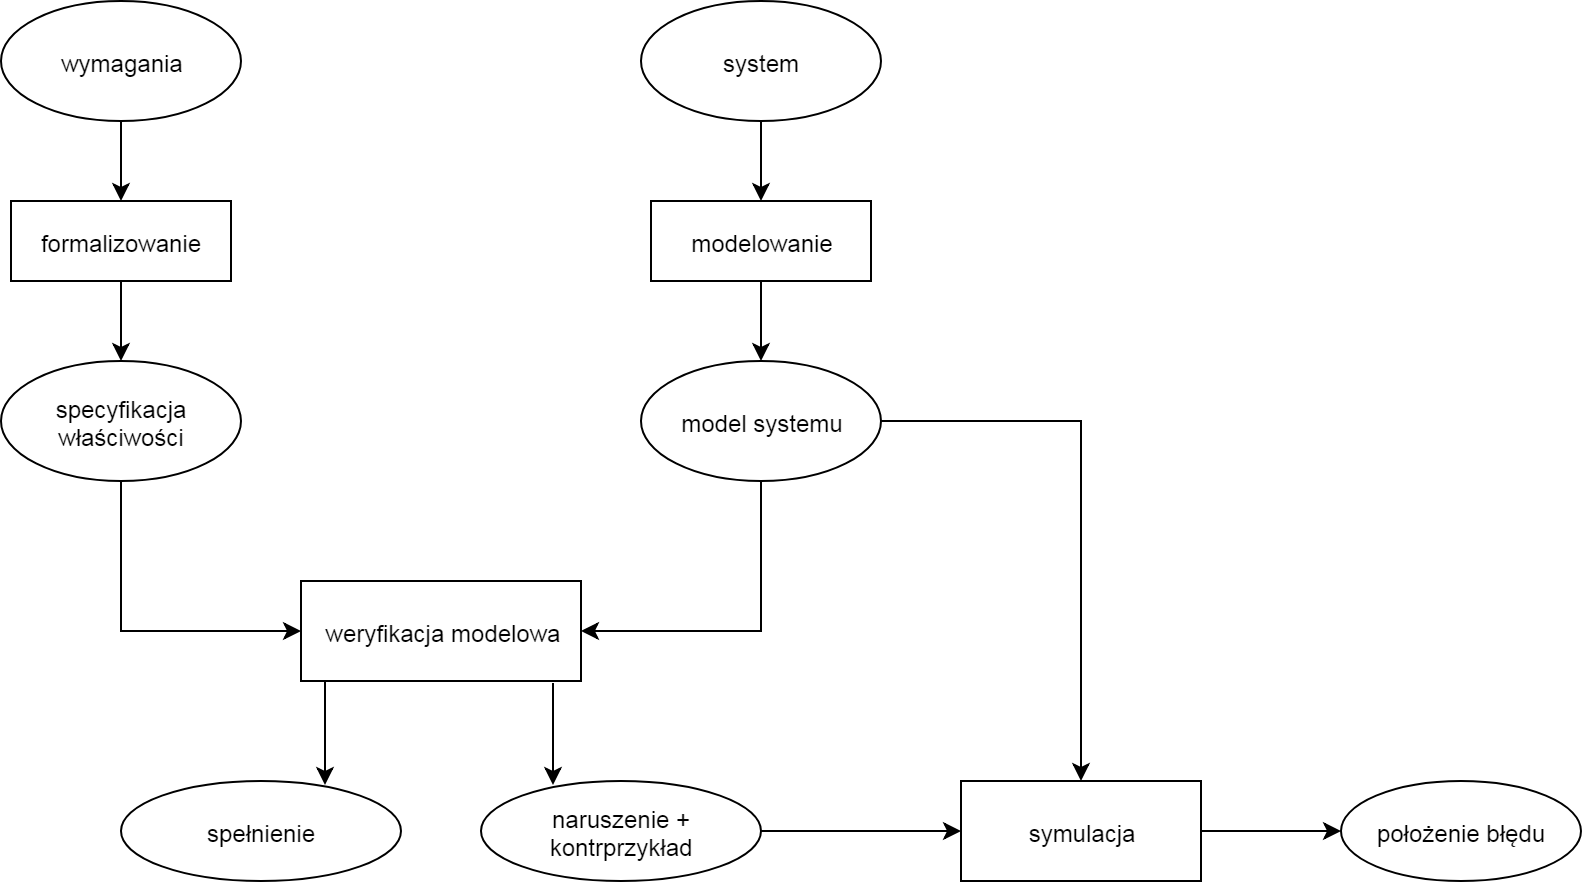

The diagram above was exported from draw.io. Its source (the exported page's mxGraphModel, read from the mxfile embedded in the PNG):
<mxGraphModel dx="1607" dy="849" grid="1" gridSize="10" guides="1" tooltips="1" connect="1" arrows="1" fold="1" page="1" pageScale="1" pageWidth="827" pageHeight="1169" math="0" shadow="0">
  <root>
    <mxCell id="0" />
    <mxCell id="1" parent="0" />
    <mxCell id="lNwRgCj3_fuSmcMiVD1N-1" value="wymagania" style="ellipse;whiteSpace=wrap;html=1;" parent="1" vertex="1">
      <mxGeometry x="200" y="80" width="120" height="60" as="geometry" />
    </mxCell>
    <mxCell id="lNwRgCj3_fuSmcMiVD1N-2" value="system" style="ellipse;whiteSpace=wrap;html=1;" parent="1" vertex="1">
      <mxGeometry x="520" y="80" width="120" height="60" as="geometry" />
    </mxCell>
    <mxCell id="lNwRgCj3_fuSmcMiVD1N-3" value="specyfikacja właściwości" style="ellipse;whiteSpace=wrap;html=1;" parent="1" vertex="1">
      <mxGeometry x="200" y="260" width="120" height="60" as="geometry" />
    </mxCell>
    <mxCell id="lNwRgCj3_fuSmcMiVD1N-4" value="model systemu" style="ellipse;whiteSpace=wrap;html=1;" parent="1" vertex="1">
      <mxGeometry x="520" y="260" width="120" height="60" as="geometry" />
    </mxCell>
    <mxCell id="lNwRgCj3_fuSmcMiVD1N-5" value="formalizowanie" style="rounded=0;whiteSpace=wrap;html=1;" parent="1" vertex="1">
      <mxGeometry x="205" y="180" width="110" height="40" as="geometry" />
    </mxCell>
    <mxCell id="lNwRgCj3_fuSmcMiVD1N-7" value="modelowanie" style="rounded=0;whiteSpace=wrap;html=1;" parent="1" vertex="1">
      <mxGeometry x="525" y="180" width="110" height="40" as="geometry" />
    </mxCell>
    <mxCell id="lNwRgCj3_fuSmcMiVD1N-8" value="weryfikacja modelowa" style="rounded=0;whiteSpace=wrap;html=1;" parent="1" vertex="1">
      <mxGeometry x="350" y="370" width="140" height="50" as="geometry" />
    </mxCell>
    <mxCell id="lNwRgCj3_fuSmcMiVD1N-9" value="spełnienie" style="ellipse;whiteSpace=wrap;html=1;" parent="1" vertex="1">
      <mxGeometry x="260" y="470" width="140" height="50" as="geometry" />
    </mxCell>
    <mxCell id="lNwRgCj3_fuSmcMiVD1N-10" value="naruszenie + kontrprzykład" style="ellipse;whiteSpace=wrap;html=1;" parent="1" vertex="1">
      <mxGeometry x="440" y="470" width="140" height="50" as="geometry" />
    </mxCell>
    <mxCell id="lNwRgCj3_fuSmcMiVD1N-11" value="symulacja" style="rounded=0;whiteSpace=wrap;html=1;" parent="1" vertex="1">
      <mxGeometry x="680" y="470" width="120" height="50" as="geometry" />
    </mxCell>
    <mxCell id="lNwRgCj3_fuSmcMiVD1N-12" value="położenie błędu&lt;br&gt;" style="ellipse;whiteSpace=wrap;html=1;" parent="1" vertex="1">
      <mxGeometry x="870" y="470" width="120" height="50" as="geometry" />
    </mxCell>
    <mxCell id="lNwRgCj3_fuSmcMiVD1N-13" value="" style="endArrow=classic;html=1;" parent="1" source="lNwRgCj3_fuSmcMiVD1N-1" target="lNwRgCj3_fuSmcMiVD1N-5" edge="1">
      <mxGeometry width="50" height="50" relative="1" as="geometry">
        <mxPoint x="70" y="240" as="sourcePoint" />
        <mxPoint x="120" y="190" as="targetPoint" />
      </mxGeometry>
    </mxCell>
    <mxCell id="lNwRgCj3_fuSmcMiVD1N-14" value="" style="endArrow=classic;html=1;" parent="1" source="lNwRgCj3_fuSmcMiVD1N-5" target="lNwRgCj3_fuSmcMiVD1N-3" edge="1">
      <mxGeometry width="50" height="50" relative="1" as="geometry">
        <mxPoint x="80" y="250" as="sourcePoint" />
        <mxPoint x="130" y="200" as="targetPoint" />
      </mxGeometry>
    </mxCell>
    <mxCell id="lNwRgCj3_fuSmcMiVD1N-16" value="" style="endArrow=classic;html=1;" parent="1" source="lNwRgCj3_fuSmcMiVD1N-7" target="lNwRgCj3_fuSmcMiVD1N-4" edge="1">
      <mxGeometry width="50" height="50" relative="1" as="geometry">
        <mxPoint x="100" y="270" as="sourcePoint" />
        <mxPoint x="150" y="220" as="targetPoint" />
      </mxGeometry>
    </mxCell>
    <mxCell id="lNwRgCj3_fuSmcMiVD1N-17" value="" style="endArrow=classic;html=1;" parent="1" source="lNwRgCj3_fuSmcMiVD1N-2" target="lNwRgCj3_fuSmcMiVD1N-7" edge="1">
      <mxGeometry width="50" height="50" relative="1" as="geometry">
        <mxPoint x="110" y="280" as="sourcePoint" />
        <mxPoint x="160" y="230" as="targetPoint" />
      </mxGeometry>
    </mxCell>
    <mxCell id="lNwRgCj3_fuSmcMiVD1N-18" value="" style="endArrow=classic;html=1;rounded=0;" parent="1" source="lNwRgCj3_fuSmcMiVD1N-4" target="lNwRgCj3_fuSmcMiVD1N-8" edge="1">
      <mxGeometry width="50" height="50" relative="1" as="geometry">
        <mxPoint x="306.19113792426015" y="323.9280250738909" as="sourcePoint" />
        <mxPoint x="230" y="390" as="targetPoint" />
        <Array as="points">
          <mxPoint x="580" y="395" />
        </Array>
      </mxGeometry>
    </mxCell>
    <mxCell id="lNwRgCj3_fuSmcMiVD1N-20" value="" style="endArrow=classic;html=1;strokeColor=#000000;rounded=0;" parent="1" source="lNwRgCj3_fuSmcMiVD1N-3" target="lNwRgCj3_fuSmcMiVD1N-8" edge="1">
      <mxGeometry width="50" height="50" relative="1" as="geometry">
        <mxPoint x="200" y="680" as="sourcePoint" />
        <mxPoint x="250" y="630" as="targetPoint" />
        <Array as="points">
          <mxPoint x="260" y="395" />
        </Array>
      </mxGeometry>
    </mxCell>
    <mxCell id="lNwRgCj3_fuSmcMiVD1N-21" value="" style="endArrow=classic;html=1;strokeColor=#000000;rounded=0;exitX=0.086;exitY=1;exitDx=0;exitDy=0;exitPerimeter=0;entryX=0.729;entryY=0.04;entryDx=0;entryDy=0;entryPerimeter=0;" parent="1" source="lNwRgCj3_fuSmcMiVD1N-8" target="lNwRgCj3_fuSmcMiVD1N-9" edge="1">
      <mxGeometry width="50" height="50" relative="1" as="geometry">
        <mxPoint x="390" y="440" as="sourcePoint" />
        <mxPoint x="362" y="460" as="targetPoint" />
      </mxGeometry>
    </mxCell>
    <mxCell id="lNwRgCj3_fuSmcMiVD1N-25" value="" style="endArrow=classic;html=1;strokeColor=#000000;" parent="1" source="lNwRgCj3_fuSmcMiVD1N-10" target="lNwRgCj3_fuSmcMiVD1N-11" edge="1">
      <mxGeometry width="50" height="50" relative="1" as="geometry">
        <mxPoint x="210" y="690" as="sourcePoint" />
        <mxPoint x="260" y="640" as="targetPoint" />
      </mxGeometry>
    </mxCell>
    <mxCell id="lNwRgCj3_fuSmcMiVD1N-26" value="" style="endArrow=classic;html=1;strokeColor=#000000;exitX=1;exitY=0.5;exitDx=0;exitDy=0;rounded=0;entryX=0.5;entryY=0;entryDx=0;entryDy=0;" parent="1" source="lNwRgCj3_fuSmcMiVD1N-4" target="lNwRgCj3_fuSmcMiVD1N-11" edge="1">
      <mxGeometry width="50" height="50" relative="1" as="geometry">
        <mxPoint x="700" y="395" as="sourcePoint" />
        <mxPoint x="750" y="345" as="targetPoint" />
        <Array as="points">
          <mxPoint x="740" y="290" />
        </Array>
      </mxGeometry>
    </mxCell>
    <mxCell id="lNwRgCj3_fuSmcMiVD1N-29" value="" style="endArrow=classic;html=1;strokeColor=#000000;" parent="1" source="lNwRgCj3_fuSmcMiVD1N-11" target="lNwRgCj3_fuSmcMiVD1N-12" edge="1">
      <mxGeometry width="50" height="50" relative="1" as="geometry">
        <mxPoint x="250" y="730" as="sourcePoint" />
        <mxPoint x="300" y="680" as="targetPoint" />
      </mxGeometry>
    </mxCell>
    <mxCell id="lNwRgCj3_fuSmcMiVD1N-30" value="" style="endArrow=classic;html=1;strokeColor=#000000;rounded=0;exitX=0.902;exitY=1.02;exitDx=0;exitDy=0;exitPerimeter=0;entryX=0.257;entryY=0.047;entryDx=0;entryDy=0;entryPerimeter=0;" parent="1" source="lNwRgCj3_fuSmcMiVD1N-8" target="lNwRgCj3_fuSmcMiVD1N-10" edge="1">
      <mxGeometry width="50" height="50" relative="1" as="geometry">
        <mxPoint x="470" y="430" as="sourcePoint" />
        <mxPoint x="470" y="450" as="targetPoint" />
      </mxGeometry>
    </mxCell>
  </root>
</mxGraphModel>